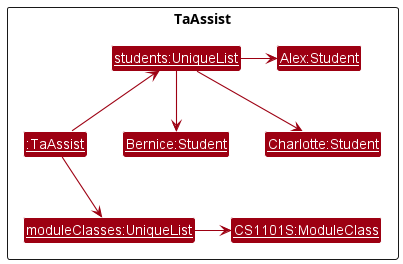

The diagram above was rendered by PlantUML. Its source (embedded in the PNG):
@startuml
!include style.puml

skinparam arrowThickness 1.1
skinparam arrowColor MODEL_COLOR
skinparam classBackgroundColor MODEL_COLOR

Package "TaAssist" <<Rectangle>>{
class "<u>moduleClasses:UniqueList</u>" as ModuleClassList
class "<u>students:UniqueList</u>" as StudentList
class "<u>:TaAssist</u>" as TaAssist
class "<u>Alex:Student" as Alex
class "<u>Bernice:Student" as Bernice
class "<u>Charlotte:Student" as Charlotte
class "<u>CS1101S:ModuleClass" as CS1101S
}

TaAssist -up-> StudentList
TaAssist -down-> ModuleClassList

StudentList -right-> Alex
StudentList --> Bernice
StudentList --> Charlotte

ModuleClassList -right-> CS1101S

@enduml